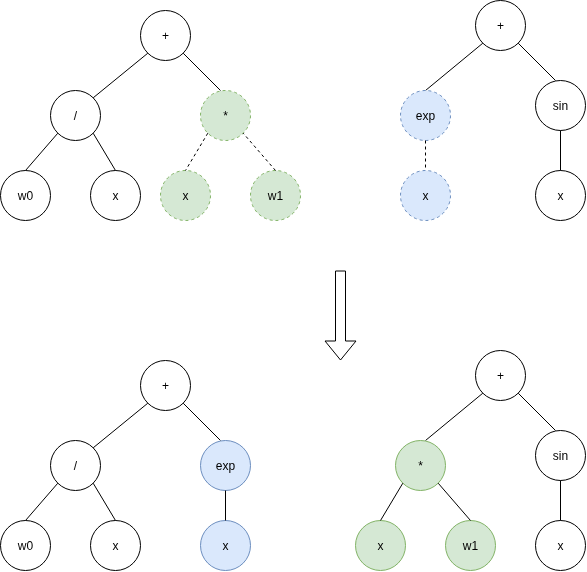

The diagram above was exported from draw.io. Its source (the exported page's mxGraphModel, read from the mxfile embedded in the PNG):
<mxGraphModel dx="1229" dy="876" grid="1" gridSize="10" guides="1" tooltips="1" connect="1" arrows="1" fold="1" page="1" pageScale="1" pageWidth="850" pageHeight="1100" math="0" shadow="0">
  <root>
    <mxCell id="0" />
    <mxCell id="1" parent="0" />
    <mxCell id="lyySAC49x9Jq_-2G1xPG-1" value="w0" style="ellipse;whiteSpace=wrap;html=1;" vertex="1" parent="1">
      <mxGeometry x="100" y="230" width="50" height="50" as="geometry" />
    </mxCell>
    <mxCell id="lyySAC49x9Jq_-2G1xPG-2" value="x" style="ellipse;whiteSpace=wrap;html=1;fillColor=#d5e8d4;strokeColor=#82b366;dashed=1;" vertex="1" parent="1">
      <mxGeometry x="260" y="230" width="50" height="50" as="geometry" />
    </mxCell>
    <mxCell id="lyySAC49x9Jq_-2G1xPG-3" value="w1" style="ellipse;whiteSpace=wrap;html=1;fillColor=#d5e8d4;strokeColor=#82b366;dashed=1;" vertex="1" parent="1">
      <mxGeometry x="350" y="230" width="50" height="50" as="geometry" />
    </mxCell>
    <mxCell id="lyySAC49x9Jq_-2G1xPG-4" value="*" style="ellipse;whiteSpace=wrap;html=1;fillColor=#d5e8d4;strokeColor=#82b366;dashed=1;" vertex="1" parent="1">
      <mxGeometry x="300" y="150" width="50" height="50" as="geometry" />
    </mxCell>
    <mxCell id="lyySAC49x9Jq_-2G1xPG-5" value="" style="endArrow=none;html=1;rounded=0;exitX=0;exitY=1;exitDx=0;exitDy=0;entryX=0.5;entryY=0;entryDx=0;entryDy=0;endFill=0;dashed=1;" edge="1" parent="1" source="lyySAC49x9Jq_-2G1xPG-4" target="lyySAC49x9Jq_-2G1xPG-2">
      <mxGeometry width="50" height="50" relative="1" as="geometry">
        <mxPoint x="250" y="250" as="sourcePoint" />
        <mxPoint x="250" y="210" as="targetPoint" />
      </mxGeometry>
    </mxCell>
    <mxCell id="lyySAC49x9Jq_-2G1xPG-6" value="" style="endArrow=none;html=1;rounded=0;entryX=1;entryY=1;entryDx=0;entryDy=0;exitX=0.5;exitY=0;exitDx=0;exitDy=0;dashed=1;" edge="1" parent="1" source="lyySAC49x9Jq_-2G1xPG-3" target="lyySAC49x9Jq_-2G1xPG-4">
      <mxGeometry width="50" height="50" relative="1" as="geometry">
        <mxPoint x="270" y="250" as="sourcePoint" />
        <mxPoint x="320" y="200" as="targetPoint" />
      </mxGeometry>
    </mxCell>
    <mxCell id="lyySAC49x9Jq_-2G1xPG-7" value="+" style="ellipse;whiteSpace=wrap;html=1;" vertex="1" parent="1">
      <mxGeometry x="240" y="70" width="50" height="50" as="geometry" />
    </mxCell>
    <mxCell id="lyySAC49x9Jq_-2G1xPG-8" style="rounded=0;orthogonalLoop=1;jettySize=auto;html=1;exitX=1;exitY=1;exitDx=0;exitDy=0;entryX=0.4;entryY=0;entryDx=0;entryDy=0;entryPerimeter=0;endArrow=none;endFill=0;" edge="1" parent="1" source="lyySAC49x9Jq_-2G1xPG-7" target="lyySAC49x9Jq_-2G1xPG-4">
      <mxGeometry relative="1" as="geometry" />
    </mxCell>
    <mxCell id="lyySAC49x9Jq_-2G1xPG-9" value="/" style="ellipse;whiteSpace=wrap;html=1;" vertex="1" parent="1">
      <mxGeometry x="150" y="150" width="50" height="50" as="geometry" />
    </mxCell>
    <mxCell id="lyySAC49x9Jq_-2G1xPG-10" value="" style="endArrow=none;html=1;rounded=0;exitX=0;exitY=1;exitDx=0;exitDy=0;entryX=1;entryY=0;entryDx=0;entryDy=0;endFill=0;" edge="1" parent="1" source="lyySAC49x9Jq_-2G1xPG-7" target="lyySAC49x9Jq_-2G1xPG-9">
      <mxGeometry width="50" height="50" relative="1" as="geometry">
        <mxPoint x="272" y="180" as="sourcePoint" />
        <mxPoint x="240" y="217" as="targetPoint" />
      </mxGeometry>
    </mxCell>
    <mxCell id="lyySAC49x9Jq_-2G1xPG-11" value="x" style="ellipse;whiteSpace=wrap;html=1;" vertex="1" parent="1">
      <mxGeometry x="190" y="230" width="50" height="50" as="geometry" />
    </mxCell>
    <mxCell id="lyySAC49x9Jq_-2G1xPG-12" value="" style="endArrow=none;html=1;rounded=0;exitX=0;exitY=1;exitDx=0;exitDy=0;entryX=0.5;entryY=0;entryDx=0;entryDy=0;endFill=0;" edge="1" parent="1" source="lyySAC49x9Jq_-2G1xPG-9" target="lyySAC49x9Jq_-2G1xPG-1">
      <mxGeometry width="50" height="50" relative="1" as="geometry">
        <mxPoint x="144" y="186" as="sourcePoint" />
        <mxPoint x="90" y="230" as="targetPoint" />
      </mxGeometry>
    </mxCell>
    <mxCell id="lyySAC49x9Jq_-2G1xPG-13" value="" style="endArrow=none;html=1;rounded=0;exitX=1;exitY=1;exitDx=0;exitDy=0;entryX=0.5;entryY=0;entryDx=0;entryDy=0;endFill=0;" edge="1" parent="1" source="lyySAC49x9Jq_-2G1xPG-9" target="lyySAC49x9Jq_-2G1xPG-11">
      <mxGeometry width="50" height="50" relative="1" as="geometry">
        <mxPoint x="194" y="210" as="sourcePoint" />
        <mxPoint x="160" y="254" as="targetPoint" />
      </mxGeometry>
    </mxCell>
    <mxCell id="lyySAC49x9Jq_-2G1xPG-14" value="x" style="ellipse;whiteSpace=wrap;html=1;" vertex="1" parent="1">
      <mxGeometry x="635" y="230" width="50" height="50" as="geometry" />
    </mxCell>
    <mxCell id="lyySAC49x9Jq_-2G1xPG-15" value="sin" style="ellipse;whiteSpace=wrap;html=1;" vertex="1" parent="1">
      <mxGeometry x="635" y="140" width="50" height="50" as="geometry" />
    </mxCell>
    <mxCell id="lyySAC49x9Jq_-2G1xPG-16" value="" style="endArrow=none;html=1;rounded=0;exitX=0.5;exitY=1;exitDx=0;exitDy=0;entryX=0.5;entryY=0;entryDx=0;entryDy=0;endFill=0;" edge="1" parent="1" source="lyySAC49x9Jq_-2G1xPG-15" target="lyySAC49x9Jq_-2G1xPG-14">
      <mxGeometry width="50" height="50" relative="1" as="geometry">
        <mxPoint x="585" y="240" as="sourcePoint" />
        <mxPoint x="585" y="200" as="targetPoint" />
      </mxGeometry>
    </mxCell>
    <mxCell id="lyySAC49x9Jq_-2G1xPG-17" value="+" style="ellipse;whiteSpace=wrap;html=1;" vertex="1" parent="1">
      <mxGeometry x="575" y="60" width="50" height="50" as="geometry" />
    </mxCell>
    <mxCell id="lyySAC49x9Jq_-2G1xPG-18" style="rounded=0;orthogonalLoop=1;jettySize=auto;html=1;exitX=1;exitY=1;exitDx=0;exitDy=0;entryX=0.4;entryY=0;entryDx=0;entryDy=0;entryPerimeter=0;endArrow=none;endFill=0;" edge="1" parent="1" source="lyySAC49x9Jq_-2G1xPG-17" target="lyySAC49x9Jq_-2G1xPG-15">
      <mxGeometry relative="1" as="geometry" />
    </mxCell>
    <mxCell id="lyySAC49x9Jq_-2G1xPG-19" value="" style="endArrow=none;html=1;rounded=0;exitX=0;exitY=1;exitDx=0;exitDy=0;entryX=0.5;entryY=0;entryDx=0;entryDy=0;endFill=0;" edge="1" parent="1" source="lyySAC49x9Jq_-2G1xPG-17" target="lyySAC49x9Jq_-2G1xPG-21">
      <mxGeometry width="50" height="50" relative="1" as="geometry">
        <mxPoint x="607" y="170" as="sourcePoint" />
        <mxPoint x="527.6776695296637" y="147.32233047033628" as="targetPoint" />
      </mxGeometry>
    </mxCell>
    <mxCell id="lyySAC49x9Jq_-2G1xPG-20" value="x" style="ellipse;whiteSpace=wrap;html=1;fillColor=#dae8fc;strokeColor=#6c8ebf;dashed=1;" vertex="1" parent="1">
      <mxGeometry x="500" y="230" width="50" height="50" as="geometry" />
    </mxCell>
    <mxCell id="lyySAC49x9Jq_-2G1xPG-21" value="exp" style="ellipse;whiteSpace=wrap;html=1;fillColor=#dae8fc;strokeColor=#6c8ebf;dashed=1;" vertex="1" parent="1">
      <mxGeometry x="500" y="150" width="50" height="50" as="geometry" />
    </mxCell>
    <mxCell id="lyySAC49x9Jq_-2G1xPG-22" value="" style="endArrow=none;html=1;rounded=0;exitX=0.5;exitY=1;exitDx=0;exitDy=0;entryX=0.5;entryY=0;entryDx=0;entryDy=0;endFill=0;dashed=1;" edge="1" parent="1" source="lyySAC49x9Jq_-2G1xPG-21" target="lyySAC49x9Jq_-2G1xPG-20">
      <mxGeometry width="50" height="50" relative="1" as="geometry">
        <mxPoint x="450" y="250" as="sourcePoint" />
        <mxPoint x="450" y="210" as="targetPoint" />
      </mxGeometry>
    </mxCell>
    <mxCell id="lyySAC49x9Jq_-2G1xPG-23" value="" style="shape=flexArrow;endArrow=classic;html=1;rounded=0;" edge="1" parent="1">
      <mxGeometry width="50" height="50" relative="1" as="geometry">
        <mxPoint x="440" y="330" as="sourcePoint" />
        <mxPoint x="440" y="420" as="targetPoint" />
      </mxGeometry>
    </mxCell>
    <mxCell id="lyySAC49x9Jq_-2G1xPG-24" value="w0" style="ellipse;whiteSpace=wrap;html=1;" vertex="1" parent="1">
      <mxGeometry x="100" y="580" width="50" height="50" as="geometry" />
    </mxCell>
    <mxCell id="lyySAC49x9Jq_-2G1xPG-30" value="+" style="ellipse;whiteSpace=wrap;html=1;" vertex="1" parent="1">
      <mxGeometry x="240" y="420" width="50" height="50" as="geometry" />
    </mxCell>
    <mxCell id="lyySAC49x9Jq_-2G1xPG-31" style="rounded=0;orthogonalLoop=1;jettySize=auto;html=1;exitX=1;exitY=1;exitDx=0;exitDy=0;entryX=0.4;entryY=0;entryDx=0;entryDy=0;entryPerimeter=0;endArrow=none;endFill=0;" edge="1" parent="1" source="lyySAC49x9Jq_-2G1xPG-30">
      <mxGeometry relative="1" as="geometry">
        <mxPoint x="320" y="500" as="targetPoint" />
      </mxGeometry>
    </mxCell>
    <mxCell id="lyySAC49x9Jq_-2G1xPG-32" value="/" style="ellipse;whiteSpace=wrap;html=1;" vertex="1" parent="1">
      <mxGeometry x="150" y="500" width="50" height="50" as="geometry" />
    </mxCell>
    <mxCell id="lyySAC49x9Jq_-2G1xPG-33" value="" style="endArrow=none;html=1;rounded=0;exitX=0;exitY=1;exitDx=0;exitDy=0;entryX=1;entryY=0;entryDx=0;entryDy=0;endFill=0;" edge="1" parent="1" source="lyySAC49x9Jq_-2G1xPG-30" target="lyySAC49x9Jq_-2G1xPG-32">
      <mxGeometry width="50" height="50" relative="1" as="geometry">
        <mxPoint x="272" y="530" as="sourcePoint" />
        <mxPoint x="240" y="567" as="targetPoint" />
      </mxGeometry>
    </mxCell>
    <mxCell id="lyySAC49x9Jq_-2G1xPG-34" value="x" style="ellipse;whiteSpace=wrap;html=1;" vertex="1" parent="1">
      <mxGeometry x="190" y="580" width="50" height="50" as="geometry" />
    </mxCell>
    <mxCell id="lyySAC49x9Jq_-2G1xPG-35" value="" style="endArrow=none;html=1;rounded=0;exitX=0;exitY=1;exitDx=0;exitDy=0;entryX=0.5;entryY=0;entryDx=0;entryDy=0;endFill=0;" edge="1" parent="1" source="lyySAC49x9Jq_-2G1xPG-32" target="lyySAC49x9Jq_-2G1xPG-24">
      <mxGeometry width="50" height="50" relative="1" as="geometry">
        <mxPoint x="144" y="536" as="sourcePoint" />
        <mxPoint x="90" y="580" as="targetPoint" />
      </mxGeometry>
    </mxCell>
    <mxCell id="lyySAC49x9Jq_-2G1xPG-36" value="" style="endArrow=none;html=1;rounded=0;exitX=1;exitY=1;exitDx=0;exitDy=0;entryX=0.5;entryY=0;entryDx=0;entryDy=0;endFill=0;" edge="1" parent="1" source="lyySAC49x9Jq_-2G1xPG-32" target="lyySAC49x9Jq_-2G1xPG-34">
      <mxGeometry width="50" height="50" relative="1" as="geometry">
        <mxPoint x="194" y="560" as="sourcePoint" />
        <mxPoint x="160" y="604" as="targetPoint" />
      </mxGeometry>
    </mxCell>
    <mxCell id="lyySAC49x9Jq_-2G1xPG-37" value="x" style="ellipse;whiteSpace=wrap;html=1;" vertex="1" parent="1">
      <mxGeometry x="635" y="580" width="50" height="50" as="geometry" />
    </mxCell>
    <mxCell id="lyySAC49x9Jq_-2G1xPG-38" value="sin" style="ellipse;whiteSpace=wrap;html=1;" vertex="1" parent="1">
      <mxGeometry x="635" y="490" width="50" height="50" as="geometry" />
    </mxCell>
    <mxCell id="lyySAC49x9Jq_-2G1xPG-39" value="" style="endArrow=none;html=1;rounded=0;exitX=0.5;exitY=1;exitDx=0;exitDy=0;entryX=0.5;entryY=0;entryDx=0;entryDy=0;endFill=0;" edge="1" parent="1" source="lyySAC49x9Jq_-2G1xPG-38" target="lyySAC49x9Jq_-2G1xPG-37">
      <mxGeometry width="50" height="50" relative="1" as="geometry">
        <mxPoint x="585" y="590" as="sourcePoint" />
        <mxPoint x="585" y="550" as="targetPoint" />
      </mxGeometry>
    </mxCell>
    <mxCell id="lyySAC49x9Jq_-2G1xPG-40" value="+" style="ellipse;whiteSpace=wrap;html=1;" vertex="1" parent="1">
      <mxGeometry x="575" y="410" width="50" height="50" as="geometry" />
    </mxCell>
    <mxCell id="lyySAC49x9Jq_-2G1xPG-41" style="rounded=0;orthogonalLoop=1;jettySize=auto;html=1;exitX=1;exitY=1;exitDx=0;exitDy=0;entryX=0.4;entryY=0;entryDx=0;entryDy=0;entryPerimeter=0;endArrow=none;endFill=0;" edge="1" parent="1" source="lyySAC49x9Jq_-2G1xPG-40" target="lyySAC49x9Jq_-2G1xPG-38">
      <mxGeometry relative="1" as="geometry" />
    </mxCell>
    <mxCell id="lyySAC49x9Jq_-2G1xPG-42" value="" style="endArrow=none;html=1;rounded=0;exitX=0;exitY=1;exitDx=0;exitDy=0;entryX=0.5;entryY=0;entryDx=0;entryDy=0;endFill=0;" edge="1" parent="1" source="lyySAC49x9Jq_-2G1xPG-40">
      <mxGeometry width="50" height="50" relative="1" as="geometry">
        <mxPoint x="607" y="520" as="sourcePoint" />
        <mxPoint x="525" y="500" as="targetPoint" />
      </mxGeometry>
    </mxCell>
    <mxCell id="lyySAC49x9Jq_-2G1xPG-46" value="x" style="ellipse;whiteSpace=wrap;html=1;fillColor=#d5e8d4;strokeColor=#82b366;" vertex="1" parent="1">
      <mxGeometry x="455" y="580" width="50" height="50" as="geometry" />
    </mxCell>
    <mxCell id="lyySAC49x9Jq_-2G1xPG-47" value="w1" style="ellipse;whiteSpace=wrap;html=1;fillColor=#d5e8d4;strokeColor=#82b366;" vertex="1" parent="1">
      <mxGeometry x="545" y="580" width="50" height="50" as="geometry" />
    </mxCell>
    <mxCell id="lyySAC49x9Jq_-2G1xPG-48" value="*" style="ellipse;whiteSpace=wrap;html=1;fillColor=#d5e8d4;strokeColor=#82b366;" vertex="1" parent="1">
      <mxGeometry x="495" y="500" width="50" height="50" as="geometry" />
    </mxCell>
    <mxCell id="lyySAC49x9Jq_-2G1xPG-49" value="" style="endArrow=none;html=1;rounded=0;exitX=0;exitY=1;exitDx=0;exitDy=0;entryX=0.5;entryY=0;entryDx=0;entryDy=0;endFill=0;" edge="1" parent="1" source="lyySAC49x9Jq_-2G1xPG-48" target="lyySAC49x9Jq_-2G1xPG-46">
      <mxGeometry width="50" height="50" relative="1" as="geometry">
        <mxPoint x="445" y="600" as="sourcePoint" />
        <mxPoint x="445" y="560" as="targetPoint" />
      </mxGeometry>
    </mxCell>
    <mxCell id="lyySAC49x9Jq_-2G1xPG-50" value="" style="endArrow=none;html=1;rounded=0;entryX=1;entryY=1;entryDx=0;entryDy=0;exitX=0.5;exitY=0;exitDx=0;exitDy=0;" edge="1" parent="1" source="lyySAC49x9Jq_-2G1xPG-47" target="lyySAC49x9Jq_-2G1xPG-48">
      <mxGeometry width="50" height="50" relative="1" as="geometry">
        <mxPoint x="465" y="600" as="sourcePoint" />
        <mxPoint x="515" y="550" as="targetPoint" />
      </mxGeometry>
    </mxCell>
    <mxCell id="lyySAC49x9Jq_-2G1xPG-51" value="x" style="ellipse;whiteSpace=wrap;html=1;fillColor=#dae8fc;strokeColor=#6c8ebf;" vertex="1" parent="1">
      <mxGeometry x="300" y="580" width="50" height="50" as="geometry" />
    </mxCell>
    <mxCell id="lyySAC49x9Jq_-2G1xPG-52" value="exp" style="ellipse;whiteSpace=wrap;html=1;fillColor=#dae8fc;strokeColor=#6c8ebf;" vertex="1" parent="1">
      <mxGeometry x="300" y="500" width="50" height="50" as="geometry" />
    </mxCell>
    <mxCell id="lyySAC49x9Jq_-2G1xPG-53" value="" style="endArrow=none;html=1;rounded=0;exitX=0.5;exitY=1;exitDx=0;exitDy=0;entryX=0.5;entryY=0;entryDx=0;entryDy=0;endFill=0;" edge="1" parent="1" source="lyySAC49x9Jq_-2G1xPG-52" target="lyySAC49x9Jq_-2G1xPG-51">
      <mxGeometry width="50" height="50" relative="1" as="geometry">
        <mxPoint x="250" y="600" as="sourcePoint" />
        <mxPoint x="250" y="560" as="targetPoint" />
      </mxGeometry>
    </mxCell>
  </root>
</mxGraphModel>